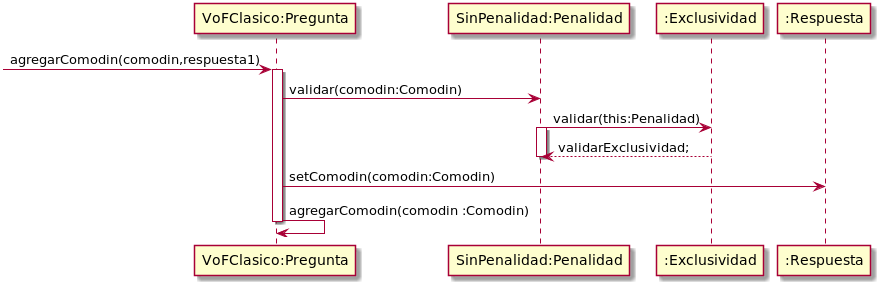

The diagram above was rendered by PlantUML. Its source (embedded in the PNG):
@startuml
[->"VoFClasico:Pregunta":agregarComodin(comodin,respuesta1)
activate "VoFClasico:Pregunta"
"VoFClasico:Pregunta" -> "SinPenalidad:Penalidad":validar(comodin:Comodin)
"SinPenalidad:Penalidad"->":Exclusividad":validar(this:Penalidad)
activate "SinPenalidad:Penalidad"
":Exclusividad"-->"SinPenalidad:Penalidad":validarExclusividad;
 deactivate "SinPenalidad:Penalidad"
 "VoFClasico:Pregunta"->":Respuesta":setComodin(comodin:Comodin)
"VoFClasico:Pregunta" ->"VoFClasico:Pregunta" :agregarComodin(comodin :Comodin)
deactivate "VoFClasico:Pregunta"

@enduml